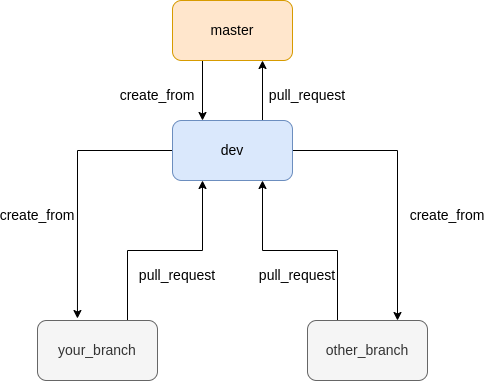

The diagram above was exported from draw.io. Its source (the exported page's mxGraphModel, read from the mxfile embedded in the PNG):
<mxGraphModel dx="1350" dy="805" grid="1" gridSize="10" guides="1" tooltips="1" connect="1" arrows="1" fold="1" page="1" pageScale="1" pageWidth="850" pageHeight="1100" math="0" shadow="0">
  <root>
    <mxCell id="0" />
    <mxCell id="1" parent="0" />
    <mxCell id="TwuS3jAS6JBwmrkDYfoW-9" style="edgeStyle=orthogonalEdgeStyle;rounded=0;orthogonalLoop=1;jettySize=auto;html=1;exitX=0.25;exitY=1;exitDx=0;exitDy=0;entryX=0.25;entryY=0;entryDx=0;entryDy=0;fontSize=14;" edge="1" parent="1" source="TwuS3jAS6JBwmrkDYfoW-1" target="TwuS3jAS6JBwmrkDYfoW-2">
      <mxGeometry relative="1" as="geometry" />
    </mxCell>
    <mxCell id="TwuS3jAS6JBwmrkDYfoW-1" value="master" style="rounded=1;whiteSpace=wrap;html=1;fontSize=14;fillColor=#ffe6cc;strokeColor=#d79b00;" vertex="1" parent="1">
      <mxGeometry x="365" y="90" width="120" height="60" as="geometry" />
    </mxCell>
    <mxCell id="TwuS3jAS6JBwmrkDYfoW-10" style="edgeStyle=orthogonalEdgeStyle;rounded=0;orthogonalLoop=1;jettySize=auto;html=1;exitX=0.75;exitY=0;exitDx=0;exitDy=0;entryX=0.75;entryY=1;entryDx=0;entryDy=0;fontSize=14;" edge="1" parent="1" source="TwuS3jAS6JBwmrkDYfoW-2" target="TwuS3jAS6JBwmrkDYfoW-1">
      <mxGeometry relative="1" as="geometry" />
    </mxCell>
    <mxCell id="TwuS3jAS6JBwmrkDYfoW-11" style="edgeStyle=orthogonalEdgeStyle;rounded=0;orthogonalLoop=1;jettySize=auto;html=1;exitX=0;exitY=0.5;exitDx=0;exitDy=0;entryX=0.333;entryY=-0.033;entryDx=0;entryDy=0;entryPerimeter=0;fontSize=14;" edge="1" parent="1" source="TwuS3jAS6JBwmrkDYfoW-2" target="TwuS3jAS6JBwmrkDYfoW-3">
      <mxGeometry relative="1" as="geometry" />
    </mxCell>
    <mxCell id="TwuS3jAS6JBwmrkDYfoW-13" style="edgeStyle=orthogonalEdgeStyle;rounded=0;orthogonalLoop=1;jettySize=auto;html=1;exitX=1;exitY=0.5;exitDx=0;exitDy=0;entryX=0.75;entryY=0;entryDx=0;entryDy=0;fontSize=14;" edge="1" parent="1" source="TwuS3jAS6JBwmrkDYfoW-2" target="TwuS3jAS6JBwmrkDYfoW-4">
      <mxGeometry relative="1" as="geometry" />
    </mxCell>
    <mxCell id="TwuS3jAS6JBwmrkDYfoW-2" value="dev" style="rounded=1;whiteSpace=wrap;html=1;fontSize=14;fillColor=#dae8fc;strokeColor=#6c8ebf;" vertex="1" parent="1">
      <mxGeometry x="365" y="210" width="120" height="60" as="geometry" />
    </mxCell>
    <mxCell id="TwuS3jAS6JBwmrkDYfoW-12" style="edgeStyle=orthogonalEdgeStyle;rounded=0;orthogonalLoop=1;jettySize=auto;html=1;exitX=0.75;exitY=0;exitDx=0;exitDy=0;entryX=0.25;entryY=1;entryDx=0;entryDy=0;fontSize=14;" edge="1" parent="1" source="TwuS3jAS6JBwmrkDYfoW-3" target="TwuS3jAS6JBwmrkDYfoW-2">
      <mxGeometry relative="1" as="geometry" />
    </mxCell>
    <mxCell id="TwuS3jAS6JBwmrkDYfoW-3" value="your_branch" style="rounded=1;whiteSpace=wrap;html=1;fontSize=14;fillColor=#f5f5f5;fontColor=#333333;strokeColor=#666666;" vertex="1" parent="1">
      <mxGeometry x="230" y="410" width="120" height="60" as="geometry" />
    </mxCell>
    <mxCell id="TwuS3jAS6JBwmrkDYfoW-14" style="edgeStyle=orthogonalEdgeStyle;rounded=0;orthogonalLoop=1;jettySize=auto;html=1;exitX=0.25;exitY=0;exitDx=0;exitDy=0;entryX=0.75;entryY=1;entryDx=0;entryDy=0;fontSize=14;" edge="1" parent="1" source="TwuS3jAS6JBwmrkDYfoW-4" target="TwuS3jAS6JBwmrkDYfoW-2">
      <mxGeometry relative="1" as="geometry" />
    </mxCell>
    <mxCell id="TwuS3jAS6JBwmrkDYfoW-4" value="other_branch" style="rounded=1;whiteSpace=wrap;html=1;fontSize=14;fillColor=#f5f5f5;fontColor=#333333;strokeColor=#666666;" vertex="1" parent="1">
      <mxGeometry x="500" y="410" width="120" height="60" as="geometry" />
    </mxCell>
    <mxCell id="TwuS3jAS6JBwmrkDYfoW-15" value="create_from" style="text;html=1;strokeColor=none;fillColor=none;align=center;verticalAlign=middle;whiteSpace=wrap;rounded=0;fontSize=14;" vertex="1" parent="1">
      <mxGeometry x="320" y="170" width="60" height="30" as="geometry" />
    </mxCell>
    <mxCell id="TwuS3jAS6JBwmrkDYfoW-16" value="pull_request" style="text;html=1;strokeColor=none;fillColor=none;align=center;verticalAlign=middle;whiteSpace=wrap;rounded=0;fontSize=14;" vertex="1" parent="1">
      <mxGeometry x="470" y="170" width="60" height="30" as="geometry" />
    </mxCell>
    <mxCell id="TwuS3jAS6JBwmrkDYfoW-17" value="pull_request" style="text;html=1;strokeColor=none;fillColor=none;align=center;verticalAlign=middle;whiteSpace=wrap;rounded=0;fontSize=14;" vertex="1" parent="1">
      <mxGeometry x="460" y="350" width="60" height="30" as="geometry" />
    </mxCell>
    <mxCell id="TwuS3jAS6JBwmrkDYfoW-18" value="pull_request" style="text;html=1;strokeColor=none;fillColor=none;align=center;verticalAlign=middle;whiteSpace=wrap;rounded=0;fontSize=14;" vertex="1" parent="1">
      <mxGeometry x="340" y="350" width="60" height="30" as="geometry" />
    </mxCell>
    <mxCell id="TwuS3jAS6JBwmrkDYfoW-19" value="create_from" style="text;html=1;strokeColor=none;fillColor=none;align=center;verticalAlign=middle;whiteSpace=wrap;rounded=0;fontSize=14;" vertex="1" parent="1">
      <mxGeometry x="200" y="290" width="60" height="30" as="geometry" />
    </mxCell>
    <mxCell id="TwuS3jAS6JBwmrkDYfoW-20" value="create_from" style="text;html=1;strokeColor=none;fillColor=none;align=center;verticalAlign=middle;whiteSpace=wrap;rounded=0;fontSize=14;" vertex="1" parent="1">
      <mxGeometry x="610" y="290" width="60" height="30" as="geometry" />
    </mxCell>
  </root>
</mxGraphModel>